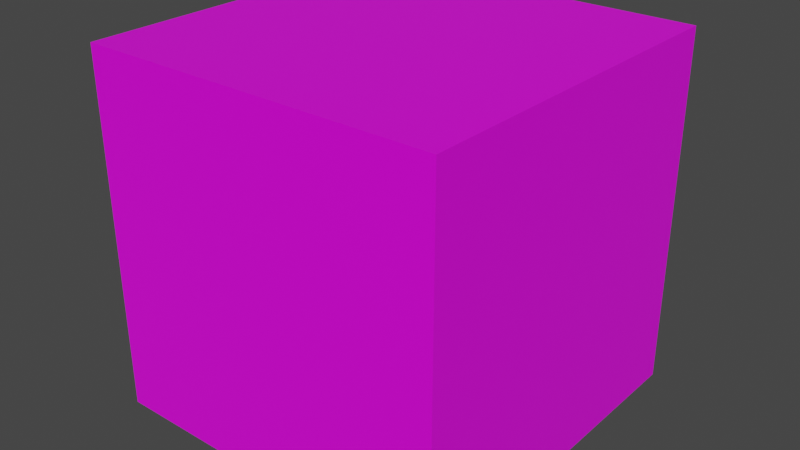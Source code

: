 # Source: starter.blend  (saved by Blender 2.83.19; exported with 4.5.12 LTS)
import bpy
from mathutils import Matrix  # noqa: F401  (used for matrix-valued properties, if any)

bpy.ops.wm.read_factory_settings(use_empty=True)
scene = bpy.context.scene
scene.name = 'Scene'

# ---- collections
col_collection = bpy.data.collections.new('Collection'); scene.collection.children.link(col_collection)

# ---- images (referenced by path relative to the original .blend; pixels are not part of the script)
import os
ASSET_DIR = os.environ.get("B2B_ASSET_DIR", "")  # directory of the original .blend (textures are referenced by path, not embedded)
HERE = os.path.dirname(os.path.abspath(__file__))  # packed textures are extracted next to this script under _unpacked/

def load_image(name, relpath, width, height, colorspace="sRGB"):
    """Load a texture the original file referenced (path relative to the .blend, or extracted next to this script)."""
    p = next((c for c in (os.path.join(HERE, relpath), os.path.join(ASSET_DIR, relpath)) if relpath and os.path.exists(c)), "")
    if p:
        img = bpy.data.images.load(p, check_existing=True)
        img.name = name
    else:  # same state as the original file: an image datablock whose file is absent (Cycles renders it pink)
        img = bpy.data.images.new(name, width, height)
        img.source = "FILE"
        img.filepath = "//" + (relpath or name)
    img.colorspace_settings.name = colorspace
    return img
img_imphenzia1_png_001 = load_image('imphenzia1.png.001', 'imphenzia1.png', 1024, 1024, 'sRGB')

# ---- materials (node trees are filled in below, after node groups)
mat_material = bpy.data.materials.new('Material')
mat_material.alpha_threshold = 0.0
mat_material.use_transparent_shadow = False
mat_material.line_color = (0.0, 0.0, 0.0, 1.0)

# ---- material node trees
mat_material.use_nodes = True; mat_material.node_tree.nodes.clear()
_N = mat_material.node_tree.nodes; _L = mat_material.node_tree.links
n0 = _N.new('ShaderNodeOutputMaterial'); n0.name = 'Material Output'; n0.location = (300, 300)
n1 = _N.new('ShaderNodeBsdfPrincipled'); n1.name = 'Principled BSDF'; n1.location = (10, 300)
n1.distribution = 'GGX'
n1.subsurface_method = 'BURLEY'
n1.inputs[2].default_value = 0.4
n1.inputs[3].default_value = 1.45
n1.inputs[27].default_value = (0.0, 0.0, 0.0, 1.0)
n1.inputs[28].default_value = 1.0
n2 = _N.new('ShaderNodeTexImage'); n2.name = 'Image Texture'; n2.location = (-488, 136)
n2.image = img_imphenzia1_png_001
n2.interpolation = 'Closest'
_L.new(n1.outputs[0], n0.inputs[0])
_L.new(n2.outputs[0], n1.inputs[0])
n0.is_active_output = True

# ---- world
world_world = bpy.data.worlds.new('World'); scene.world = world_world
world_world.use_nodes = True; world_world.node_tree.nodes.clear()
_N = world_world.node_tree.nodes; _L = world_world.node_tree.links
n0 = _N.new('ShaderNodeOutputWorld'); n0.name = 'World Output'; n0.location = (300, 300)
n1 = _N.new('ShaderNodeBackground'); n1.name = 'Background'; n1.location = (10, 300)
n1.inputs[0].default_value = (0.05088, 0.05088, 0.05088, 1.0)
_L.new(n1.outputs[0], n0.inputs[0])
n0.is_active_output = True
world_world.color = (0.05088, 0.05088, 0.05088)
world_world.use_sun_shadow = False
world_world.sun_shadow_jitter_overblur = 0.0

# ---- meshes
me_cube = bpy.data.meshes.new('Cube')
me_cube.from_pydata([(1.0, 1.0, 2.0), (1.0, 1.0, 0.0), (1.0, -1.0, 2.0), (1.0, -1.0, 0.0), (-1.0, 1.0, 2.0), (-1.0, 1.0, 0.0), (-1.0, -1.0, 2.0), (-1.0, -1.0, 0.0)], [], [(0, 4, 6, 2), (3, 2, 6, 7), (7, 6, 4, 5), (5, 1, 3, 7), (1, 0, 2, 3), (5, 4, 0, 1)])
_uv = me_cube.uv_layers.new(name='UVMap')
_uv.uv.foreach_set('vector', [0.3109, 0.06595, 0.3109, 0.06595, 0.3109, 0.06595, 0.3109, 0.06595, 0.3109, 0.06595, 0.3109, 0.06595, 0.3109, 0.06595, 0.3109, 0.06595, 0.3109, 0.06595, 0.3109, 0.06595, 0.3109, 0.06595, 0.3109, 0.06595, 0.3109, 0.06595, 0.3109, 0.06595, 0.3109, 0.06595, 0.3109, 0.06595, 0.3109, 0.06595, 0.3109, 0.06595, 0.3109, 0.06595, 0.3109, 0.06595, 0.3109, 0.06595, 0.3109, 0.06595, 0.3109, 0.06595, 0.3109, 0.06595])
me_cube.materials.append(mat_material)
me_cube.use_remesh_preserve_volume = False
me_cube.use_remesh_preserve_attributes = False
me_cube.use_mirror_vertex_groups = False
me_cube.update()

# ---- objects
ob_cube = bpy.data.objects.new('Cube', me_cube)

# ---- transforms, parenting, visibility, modifiers, constraints
ob_cube.location = (0.0, 0.0, 0.0)
ob_cube.lock_rotations_4d = False
ob_cube.empty_display_type = 'ARROWS'
ob_cube.lineart.crease_threshold = 0.0

# ---- collection membership
col_collection.objects.link(ob_cube)

# ---- scene / render settings (as saved in the file)
scene.frame_start = 1; scene.frame_end = 250; scene.frame_set(1)
scene.render.engine = 'BLENDER_EEVEE_NEXT'
scene.cycles.use_denoising = False
scene.cycles.samples = 128
scene.cycles.sampling_pattern = 'TABULATED_SOBOL'
scene.cycles.use_adaptive_sampling = False
scene.cycles.use_light_tree = False
scene.view_settings.view_transform = 'Filmic'
bpy.context.view_layer.update()

# ---- added for rendering (the .blend has no active camera and no usable light): camera, sun
cam_auto = bpy.data.cameras.new('AutoCamera')
cam_auto.lens = 50.0
cam_auto.sensor_width = 36.0
cam_auto.clip_end = 1000.0
ob_auto_camera = bpy.data.objects.new('AutoCamera', cam_auto)
scene.collection.objects.link(ob_auto_camera)
ob_auto_camera.location = (3.20507, -3.84609, 3.56406)
ob_auto_camera.rotation_euler = (1.09748, -7.21219e-08, 0.694738)
scene.camera = ob_auto_camera
light_auto_sun = bpy.data.lights.new('AutoSun', 'SUN')
light_auto_sun.energy = 3.0
light_auto_sun.angle = 0.0523599
ob_auto_sun = bpy.data.objects.new('AutoSun', light_auto_sun)
scene.collection.objects.link(ob_auto_sun)
ob_auto_sun.rotation_euler = (0.872665, 0.174533, 0.523599)
bpy.context.view_layer.update()
